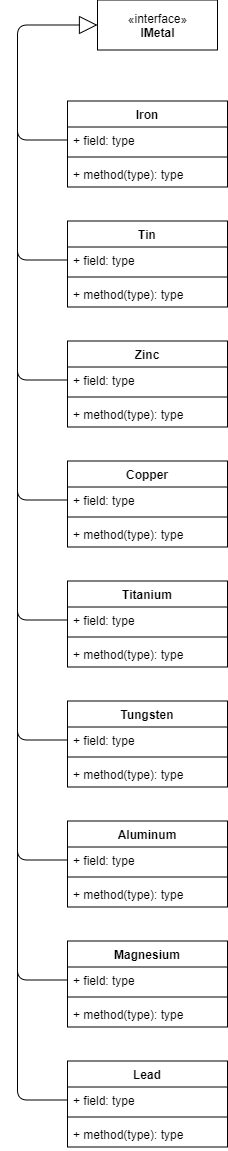

The diagram above was exported from draw.io. Its source (the exported page's mxGraphModel, read from the mxfile embedded in the PNG):
<mxGraphModel dx="-117" dy="573" grid="1" gridSize="10" guides="1" tooltips="1" connect="1" arrows="1" fold="1" page="1" pageScale="1" pageWidth="850" pageHeight="1100" math="0" shadow="0">
  <root>
    <mxCell id="0" />
    <mxCell id="1" parent="0" />
    <mxCell id="2" value="" style="endArrow=none;html=1;entryX=0;entryY=0.5;entryDx=0;entryDy=0;" edge="1" target="17" parent="1">
      <mxGeometry width="50" height="50" relative="1" as="geometry">
        <mxPoint x="5990" y="2635.5" as="sourcePoint" />
        <mxPoint x="5910" y="2765.5" as="targetPoint" />
        <Array as="points">
          <mxPoint x="5990" y="2794.5" />
        </Array>
      </mxGeometry>
    </mxCell>
    <mxCell id="3" value="" style="endArrow=none;html=1;entryX=0;entryY=0.5;entryDx=0;entryDy=0;" edge="1" target="21" parent="1">
      <mxGeometry width="50" height="50" relative="1" as="geometry">
        <mxPoint x="5990" y="2755.5" as="sourcePoint" />
        <mxPoint x="5980" y="2885.5" as="targetPoint" />
        <Array as="points">
          <mxPoint x="5990" y="2914.5" />
        </Array>
      </mxGeometry>
    </mxCell>
    <mxCell id="4" value="" style="endArrow=none;html=1;entryX=0;entryY=0.5;entryDx=0;entryDy=0;" edge="1" target="25" parent="1">
      <mxGeometry width="50" height="50" relative="1" as="geometry">
        <mxPoint x="5990" y="2875.5" as="sourcePoint" />
        <mxPoint x="5990" y="3045.5" as="targetPoint" />
        <Array as="points">
          <mxPoint x="5990" y="3034.5" />
        </Array>
      </mxGeometry>
    </mxCell>
    <mxCell id="5" value="" style="endArrow=none;html=1;entryX=0;entryY=0.5;entryDx=0;entryDy=0;" edge="1" target="37" parent="1">
      <mxGeometry width="50" height="50" relative="1" as="geometry">
        <mxPoint x="5990" y="2995.5" as="sourcePoint" />
        <mxPoint x="6070" y="3154.5" as="targetPoint" />
        <Array as="points">
          <mxPoint x="5990" y="3154.5" />
        </Array>
      </mxGeometry>
    </mxCell>
    <mxCell id="6" value="" style="endArrow=none;html=1;entryX=0;entryY=0.5;entryDx=0;entryDy=0;" edge="1" target="33" parent="1">
      <mxGeometry width="50" height="50" relative="1" as="geometry">
        <mxPoint x="5990" y="3115.5" as="sourcePoint" />
        <mxPoint x="6070" y="3274.5" as="targetPoint" />
        <Array as="points">
          <mxPoint x="5990" y="3274.5" />
        </Array>
      </mxGeometry>
    </mxCell>
    <mxCell id="7" value="" style="endArrow=none;html=1;entryX=0;entryY=0.5;entryDx=0;entryDy=0;" edge="1" target="29" parent="1">
      <mxGeometry width="50" height="50" relative="1" as="geometry">
        <mxPoint x="5990" y="3235.5" as="sourcePoint" />
        <mxPoint x="6070" y="3394.5" as="targetPoint" />
        <Array as="points">
          <mxPoint x="5990" y="3394.5" />
        </Array>
      </mxGeometry>
    </mxCell>
    <mxCell id="8" value="" style="endArrow=none;html=1;entryX=0;entryY=0.5;entryDx=0;entryDy=0;" edge="1" target="41" parent="1">
      <mxGeometry width="50" height="50" relative="1" as="geometry">
        <mxPoint x="5990" y="3355.5" as="sourcePoint" />
        <mxPoint x="6070" y="3514.5" as="targetPoint" />
        <Array as="points">
          <mxPoint x="5990" y="3514.5" />
        </Array>
      </mxGeometry>
    </mxCell>
    <mxCell id="9" value="" style="endArrow=none;html=1;entryX=0;entryY=0.5;entryDx=0;entryDy=0;" edge="1" target="45" parent="1">
      <mxGeometry width="50" height="50" relative="1" as="geometry">
        <mxPoint x="5990" y="3475.5" as="sourcePoint" />
        <mxPoint x="6070" y="3634.5" as="targetPoint" />
        <Array as="points">
          <mxPoint x="5990" y="3634.5" />
        </Array>
      </mxGeometry>
    </mxCell>
    <mxCell id="10" value="«interface»&lt;br&gt;&lt;b&gt;IMetal&lt;br&gt;&lt;/b&gt;" style="html=1;" vertex="1" parent="1">
      <mxGeometry x="6070" y="2534.5" width="120" height="50" as="geometry" />
    </mxCell>
    <mxCell id="11" value="" style="endArrow=block;endSize=16;endFill=0;html=1;entryX=0;entryY=0.5;entryDx=0;entryDy=0;exitX=0;exitY=0.5;exitDx=0;exitDy=0;" edge="1" source="13" target="10" parent="1">
      <mxGeometry width="160" relative="1" as="geometry">
        <mxPoint x="5920" y="2634.5" as="sourcePoint" />
        <mxPoint x="5840" y="2554.5" as="targetPoint" />
        <Array as="points">
          <mxPoint x="5990" y="2674.5" />
          <mxPoint x="5990" y="2559.5" />
        </Array>
      </mxGeometry>
    </mxCell>
    <mxCell id="12" value="Iron" style="swimlane;fontStyle=1;align=center;verticalAlign=top;childLayout=stackLayout;horizontal=1;startSize=26;horizontalStack=0;resizeParent=1;resizeParentMax=0;resizeLast=0;collapsible=1;marginBottom=0;" vertex="1" parent="1">
      <mxGeometry x="6040" y="2635.5" width="160" height="86" as="geometry" />
    </mxCell>
    <mxCell id="13" value="+ field: type" style="text;strokeColor=none;fillColor=none;align=left;verticalAlign=top;spacingLeft=4;spacingRight=4;overflow=hidden;rotatable=0;points=[[0,0.5],[1,0.5]];portConstraint=eastwest;" vertex="1" parent="12">
      <mxGeometry y="26" width="160" height="26" as="geometry" />
    </mxCell>
    <mxCell id="14" value="" style="line;strokeWidth=1;fillColor=none;align=left;verticalAlign=middle;spacingTop=-1;spacingLeft=3;spacingRight=3;rotatable=0;labelPosition=right;points=[];portConstraint=eastwest;" vertex="1" parent="12">
      <mxGeometry y="52" width="160" height="8" as="geometry" />
    </mxCell>
    <mxCell id="15" value="+ method(type): type" style="text;strokeColor=none;fillColor=none;align=left;verticalAlign=top;spacingLeft=4;spacingRight=4;overflow=hidden;rotatable=0;points=[[0,0.5],[1,0.5]];portConstraint=eastwest;" vertex="1" parent="12">
      <mxGeometry y="60" width="160" height="26" as="geometry" />
    </mxCell>
    <mxCell id="16" value="Tin" style="swimlane;fontStyle=1;align=center;verticalAlign=top;childLayout=stackLayout;horizontal=1;startSize=26;horizontalStack=0;resizeParent=1;resizeParentMax=0;resizeLast=0;collapsible=1;marginBottom=0;" vertex="1" parent="1">
      <mxGeometry x="6040" y="2755.5" width="160" height="86" as="geometry" />
    </mxCell>
    <mxCell id="17" value="+ field: type" style="text;strokeColor=none;fillColor=none;align=left;verticalAlign=top;spacingLeft=4;spacingRight=4;overflow=hidden;rotatable=0;points=[[0,0.5],[1,0.5]];portConstraint=eastwest;" vertex="1" parent="16">
      <mxGeometry y="26" width="160" height="26" as="geometry" />
    </mxCell>
    <mxCell id="18" value="" style="line;strokeWidth=1;fillColor=none;align=left;verticalAlign=middle;spacingTop=-1;spacingLeft=3;spacingRight=3;rotatable=0;labelPosition=right;points=[];portConstraint=eastwest;" vertex="1" parent="16">
      <mxGeometry y="52" width="160" height="8" as="geometry" />
    </mxCell>
    <mxCell id="19" value="+ method(type): type" style="text;strokeColor=none;fillColor=none;align=left;verticalAlign=top;spacingLeft=4;spacingRight=4;overflow=hidden;rotatable=0;points=[[0,0.5],[1,0.5]];portConstraint=eastwest;" vertex="1" parent="16">
      <mxGeometry y="60" width="160" height="26" as="geometry" />
    </mxCell>
    <mxCell id="20" value="Zinc" style="swimlane;fontStyle=1;align=center;verticalAlign=top;childLayout=stackLayout;horizontal=1;startSize=26;horizontalStack=0;resizeParent=1;resizeParentMax=0;resizeLast=0;collapsible=1;marginBottom=0;" vertex="1" parent="1">
      <mxGeometry x="6040" y="2875.5" width="160" height="86" as="geometry" />
    </mxCell>
    <mxCell id="21" value="+ field: type" style="text;strokeColor=none;fillColor=none;align=left;verticalAlign=top;spacingLeft=4;spacingRight=4;overflow=hidden;rotatable=0;points=[[0,0.5],[1,0.5]];portConstraint=eastwest;" vertex="1" parent="20">
      <mxGeometry y="26" width="160" height="26" as="geometry" />
    </mxCell>
    <mxCell id="22" value="" style="line;strokeWidth=1;fillColor=none;align=left;verticalAlign=middle;spacingTop=-1;spacingLeft=3;spacingRight=3;rotatable=0;labelPosition=right;points=[];portConstraint=eastwest;" vertex="1" parent="20">
      <mxGeometry y="52" width="160" height="8" as="geometry" />
    </mxCell>
    <mxCell id="23" value="+ method(type): type" style="text;strokeColor=none;fillColor=none;align=left;verticalAlign=top;spacingLeft=4;spacingRight=4;overflow=hidden;rotatable=0;points=[[0,0.5],[1,0.5]];portConstraint=eastwest;" vertex="1" parent="20">
      <mxGeometry y="60" width="160" height="26" as="geometry" />
    </mxCell>
    <mxCell id="24" value="Copper" style="swimlane;fontStyle=1;align=center;verticalAlign=top;childLayout=stackLayout;horizontal=1;startSize=26;horizontalStack=0;resizeParent=1;resizeParentMax=0;resizeLast=0;collapsible=1;marginBottom=0;" vertex="1" parent="1">
      <mxGeometry x="6040" y="2995.5" width="160" height="86" as="geometry" />
    </mxCell>
    <mxCell id="25" value="+ field: type" style="text;strokeColor=none;fillColor=none;align=left;verticalAlign=top;spacingLeft=4;spacingRight=4;overflow=hidden;rotatable=0;points=[[0,0.5],[1,0.5]];portConstraint=eastwest;" vertex="1" parent="24">
      <mxGeometry y="26" width="160" height="26" as="geometry" />
    </mxCell>
    <mxCell id="26" value="" style="line;strokeWidth=1;fillColor=none;align=left;verticalAlign=middle;spacingTop=-1;spacingLeft=3;spacingRight=3;rotatable=0;labelPosition=right;points=[];portConstraint=eastwest;" vertex="1" parent="24">
      <mxGeometry y="52" width="160" height="8" as="geometry" />
    </mxCell>
    <mxCell id="27" value="+ method(type): type" style="text;strokeColor=none;fillColor=none;align=left;verticalAlign=top;spacingLeft=4;spacingRight=4;overflow=hidden;rotatable=0;points=[[0,0.5],[1,0.5]];portConstraint=eastwest;" vertex="1" parent="24">
      <mxGeometry y="60" width="160" height="26" as="geometry" />
    </mxCell>
    <mxCell id="28" value="Aluminum" style="swimlane;fontStyle=1;align=center;verticalAlign=top;childLayout=stackLayout;horizontal=1;startSize=26;horizontalStack=0;resizeParent=1;resizeParentMax=0;resizeLast=0;collapsible=1;marginBottom=0;" vertex="1" parent="1">
      <mxGeometry x="6040" y="3355.5" width="160" height="86" as="geometry" />
    </mxCell>
    <mxCell id="29" value="+ field: type" style="text;strokeColor=none;fillColor=none;align=left;verticalAlign=top;spacingLeft=4;spacingRight=4;overflow=hidden;rotatable=0;points=[[0,0.5],[1,0.5]];portConstraint=eastwest;" vertex="1" parent="28">
      <mxGeometry y="26" width="160" height="26" as="geometry" />
    </mxCell>
    <mxCell id="30" value="" style="line;strokeWidth=1;fillColor=none;align=left;verticalAlign=middle;spacingTop=-1;spacingLeft=3;spacingRight=3;rotatable=0;labelPosition=right;points=[];portConstraint=eastwest;" vertex="1" parent="28">
      <mxGeometry y="52" width="160" height="8" as="geometry" />
    </mxCell>
    <mxCell id="31" value="+ method(type): type" style="text;strokeColor=none;fillColor=none;align=left;verticalAlign=top;spacingLeft=4;spacingRight=4;overflow=hidden;rotatable=0;points=[[0,0.5],[1,0.5]];portConstraint=eastwest;" vertex="1" parent="28">
      <mxGeometry y="60" width="160" height="26" as="geometry" />
    </mxCell>
    <mxCell id="32" value="Tungsten" style="swimlane;fontStyle=1;align=center;verticalAlign=top;childLayout=stackLayout;horizontal=1;startSize=26;horizontalStack=0;resizeParent=1;resizeParentMax=0;resizeLast=0;collapsible=1;marginBottom=0;" vertex="1" parent="1">
      <mxGeometry x="6040" y="3235.5" width="160" height="86" as="geometry" />
    </mxCell>
    <mxCell id="33" value="+ field: type" style="text;strokeColor=none;fillColor=none;align=left;verticalAlign=top;spacingLeft=4;spacingRight=4;overflow=hidden;rotatable=0;points=[[0,0.5],[1,0.5]];portConstraint=eastwest;" vertex="1" parent="32">
      <mxGeometry y="26" width="160" height="26" as="geometry" />
    </mxCell>
    <mxCell id="34" value="" style="line;strokeWidth=1;fillColor=none;align=left;verticalAlign=middle;spacingTop=-1;spacingLeft=3;spacingRight=3;rotatable=0;labelPosition=right;points=[];portConstraint=eastwest;" vertex="1" parent="32">
      <mxGeometry y="52" width="160" height="8" as="geometry" />
    </mxCell>
    <mxCell id="35" value="+ method(type): type" style="text;strokeColor=none;fillColor=none;align=left;verticalAlign=top;spacingLeft=4;spacingRight=4;overflow=hidden;rotatable=0;points=[[0,0.5],[1,0.5]];portConstraint=eastwest;" vertex="1" parent="32">
      <mxGeometry y="60" width="160" height="26" as="geometry" />
    </mxCell>
    <mxCell id="36" value="Titanium" style="swimlane;fontStyle=1;align=center;verticalAlign=top;childLayout=stackLayout;horizontal=1;startSize=26;horizontalStack=0;resizeParent=1;resizeParentMax=0;resizeLast=0;collapsible=1;marginBottom=0;" vertex="1" parent="1">
      <mxGeometry x="6040" y="3115.5" width="160" height="86" as="geometry" />
    </mxCell>
    <mxCell id="37" value="+ field: type" style="text;strokeColor=none;fillColor=none;align=left;verticalAlign=top;spacingLeft=4;spacingRight=4;overflow=hidden;rotatable=0;points=[[0,0.5],[1,0.5]];portConstraint=eastwest;" vertex="1" parent="36">
      <mxGeometry y="26" width="160" height="26" as="geometry" />
    </mxCell>
    <mxCell id="38" value="" style="line;strokeWidth=1;fillColor=none;align=left;verticalAlign=middle;spacingTop=-1;spacingLeft=3;spacingRight=3;rotatable=0;labelPosition=right;points=[];portConstraint=eastwest;" vertex="1" parent="36">
      <mxGeometry y="52" width="160" height="8" as="geometry" />
    </mxCell>
    <mxCell id="39" value="+ method(type): type" style="text;strokeColor=none;fillColor=none;align=left;verticalAlign=top;spacingLeft=4;spacingRight=4;overflow=hidden;rotatable=0;points=[[0,0.5],[1,0.5]];portConstraint=eastwest;" vertex="1" parent="36">
      <mxGeometry y="60" width="160" height="26" as="geometry" />
    </mxCell>
    <mxCell id="40" value="Magnesium" style="swimlane;fontStyle=1;align=center;verticalAlign=top;childLayout=stackLayout;horizontal=1;startSize=26;horizontalStack=0;resizeParent=1;resizeParentMax=0;resizeLast=0;collapsible=1;marginBottom=0;" vertex="1" parent="1">
      <mxGeometry x="6040" y="3475.5" width="160" height="86" as="geometry" />
    </mxCell>
    <mxCell id="41" value="+ field: type" style="text;strokeColor=none;fillColor=none;align=left;verticalAlign=top;spacingLeft=4;spacingRight=4;overflow=hidden;rotatable=0;points=[[0,0.5],[1,0.5]];portConstraint=eastwest;" vertex="1" parent="40">
      <mxGeometry y="26" width="160" height="26" as="geometry" />
    </mxCell>
    <mxCell id="42" value="" style="line;strokeWidth=1;fillColor=none;align=left;verticalAlign=middle;spacingTop=-1;spacingLeft=3;spacingRight=3;rotatable=0;labelPosition=right;points=[];portConstraint=eastwest;" vertex="1" parent="40">
      <mxGeometry y="52" width="160" height="8" as="geometry" />
    </mxCell>
    <mxCell id="43" value="+ method(type): type" style="text;strokeColor=none;fillColor=none;align=left;verticalAlign=top;spacingLeft=4;spacingRight=4;overflow=hidden;rotatable=0;points=[[0,0.5],[1,0.5]];portConstraint=eastwest;" vertex="1" parent="40">
      <mxGeometry y="60" width="160" height="26" as="geometry" />
    </mxCell>
    <mxCell id="44" value="Lead" style="swimlane;fontStyle=1;align=center;verticalAlign=top;childLayout=stackLayout;horizontal=1;startSize=26;horizontalStack=0;resizeParent=1;resizeParentMax=0;resizeLast=0;collapsible=1;marginBottom=0;" vertex="1" parent="1">
      <mxGeometry x="6040" y="3595.5" width="160" height="86" as="geometry" />
    </mxCell>
    <mxCell id="45" value="+ field: type" style="text;strokeColor=none;fillColor=none;align=left;verticalAlign=top;spacingLeft=4;spacingRight=4;overflow=hidden;rotatable=0;points=[[0,0.5],[1,0.5]];portConstraint=eastwest;" vertex="1" parent="44">
      <mxGeometry y="26" width="160" height="26" as="geometry" />
    </mxCell>
    <mxCell id="46" value="" style="line;strokeWidth=1;fillColor=none;align=left;verticalAlign=middle;spacingTop=-1;spacingLeft=3;spacingRight=3;rotatable=0;labelPosition=right;points=[];portConstraint=eastwest;" vertex="1" parent="44">
      <mxGeometry y="52" width="160" height="8" as="geometry" />
    </mxCell>
    <mxCell id="47" value="+ method(type): type" style="text;strokeColor=none;fillColor=none;align=left;verticalAlign=top;spacingLeft=4;spacingRight=4;overflow=hidden;rotatable=0;points=[[0,0.5],[1,0.5]];portConstraint=eastwest;" vertex="1" parent="44">
      <mxGeometry y="60" width="160" height="26" as="geometry" />
    </mxCell>
  </root>
</mxGraphModel>